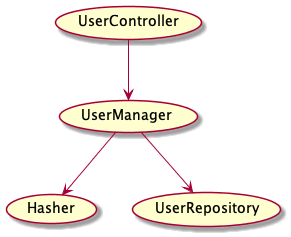

The diagram above was rendered by PlantUML. Its source (embedded in the PNG):
@startuml FlowDiagram

(UserController) AS UserController
(UserManager) AS UserManager
(Hasher) AS Hasher
(UserRepository) AS UserRepository

UserController --> UserManager
UserManager --> Hasher
UserManager --> UserRepository

@enduml